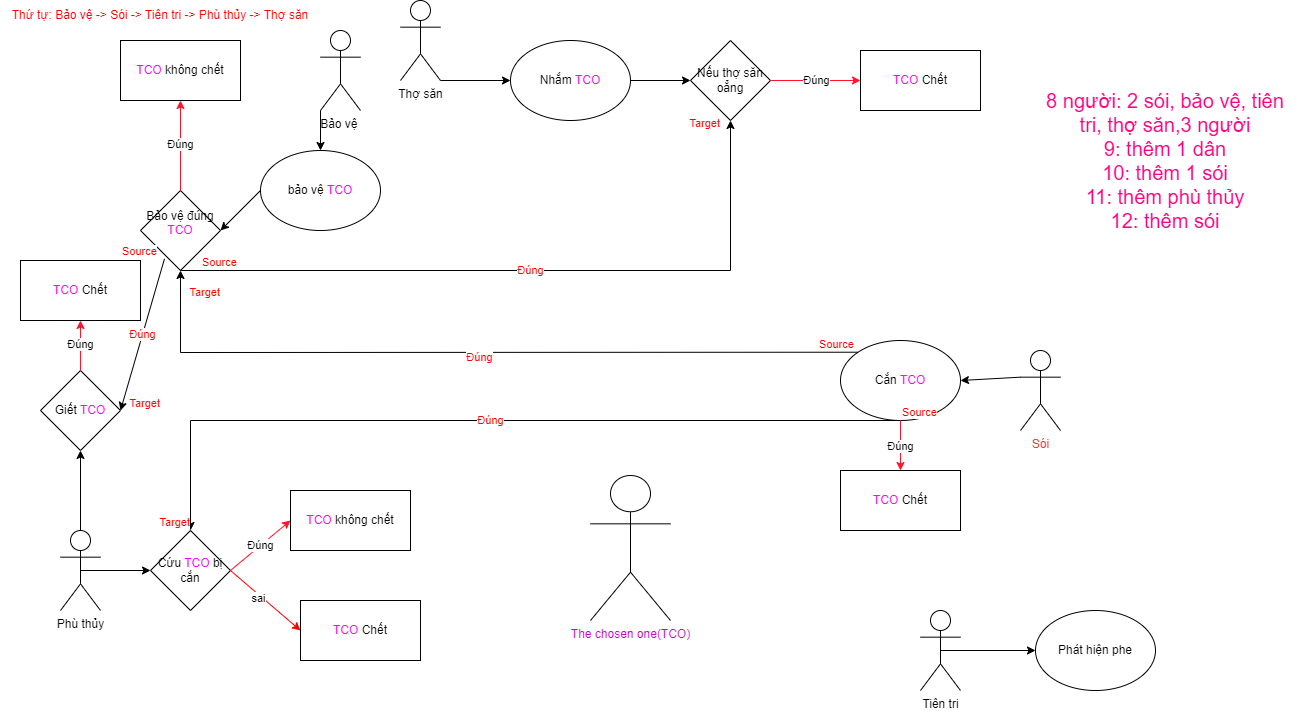

The diagram above was exported from draw.io. Its source (the exported page's mxGraphModel, read from the mxfile embedded in the PNG):
<mxGraphModel dx="1483" dy="827" grid="1" gridSize="10" guides="1" tooltips="1" connect="1" arrows="1" fold="1" page="1" pageScale="1" pageWidth="1654" pageHeight="1169" background="none" math="0" shadow="0">
  <root>
    <mxCell id="0" />
    <mxCell id="1" parent="0" />
    <mxCell id="D6FLPWp4N-c5z3kIZyT_-44" value="Bảo vệ&amp;nbsp;" style="shape=umlActor;verticalLabelPosition=bottom;verticalAlign=top;html=1;outlineConnect=0;" vertex="1" parent="1">
      <mxGeometry x="330" y="30" width="40" height="80" as="geometry" />
    </mxCell>
    <mxCell id="D6FLPWp4N-c5z3kIZyT_-45" value="Tiên tri&lt;br&gt;" style="shape=umlActor;verticalLabelPosition=bottom;verticalAlign=top;html=1;outlineConnect=0;direction=east;" vertex="1" parent="1">
      <mxGeometry x="930" y="610" width="40" height="80" as="geometry" />
    </mxCell>
    <mxCell id="D6FLPWp4N-c5z3kIZyT_-46" value="Thợ săn" style="shape=umlActor;verticalLabelPosition=bottom;verticalAlign=top;html=1;outlineConnect=0;" vertex="1" parent="1">
      <mxGeometry x="410" width="40" height="80" as="geometry" />
    </mxCell>
    <mxCell id="D6FLPWp4N-c5z3kIZyT_-48" value="&lt;font color=&quot;#ff3333&quot;&gt;Sói&lt;/font&gt;" style="shape=umlActor;verticalLabelPosition=bottom;verticalAlign=top;html=1;outlineConnect=0;" vertex="1" parent="1">
      <mxGeometry x="1030" y="350" width="40" height="80" as="geometry" />
    </mxCell>
    <mxCell id="D6FLPWp4N-c5z3kIZyT_-65" value="bảo vệ &lt;font color=&quot;#ff00ff&quot;&gt;TCO&lt;/font&gt;" style="ellipse;whiteSpace=wrap;html=1;" vertex="1" parent="1">
      <mxGeometry x="270" y="150" width="120" height="80" as="geometry" />
    </mxCell>
    <mxCell id="D6FLPWp4N-c5z3kIZyT_-66" value="" style="endArrow=classic;html=1;rounded=0;exitX=0;exitY=1;exitDx=0;exitDy=0;exitPerimeter=0;entryX=0.5;entryY=0;entryDx=0;entryDy=0;" edge="1" parent="1" source="D6FLPWp4N-c5z3kIZyT_-44" target="D6FLPWp4N-c5z3kIZyT_-65">
      <mxGeometry width="50" height="50" relative="1" as="geometry">
        <mxPoint x="580" y="380" as="sourcePoint" />
        <mxPoint x="630" y="330" as="targetPoint" />
      </mxGeometry>
    </mxCell>
    <mxCell id="D6FLPWp4N-c5z3kIZyT_-67" value="&lt;font color=&quot;#cc00cc&quot;&gt;The chosen one(TCO)&lt;br&gt;&lt;br&gt;&lt;/font&gt;" style="shape=umlActor;verticalLabelPosition=bottom;verticalAlign=top;html=1;outlineConnect=0;" vertex="1" parent="1">
      <mxGeometry x="600" y="475" width="80" height="145" as="geometry" />
    </mxCell>
    <mxCell id="D6FLPWp4N-c5z3kIZyT_-69" value="&lt;font color=&quot;#000000&quot;&gt;Nhắm &lt;/font&gt;&lt;font color=&quot;#ff00ff&quot;&gt;TCO&lt;/font&gt;" style="ellipse;whiteSpace=wrap;html=1;fontColor=#CC00CC;" vertex="1" parent="1">
      <mxGeometry x="520" y="40" width="120" height="80" as="geometry" />
    </mxCell>
    <mxCell id="D6FLPWp4N-c5z3kIZyT_-71" value="" style="endArrow=classic;html=1;rounded=0;exitX=1;exitY=1;exitDx=0;exitDy=0;exitPerimeter=0;" edge="1" parent="1" source="D6FLPWp4N-c5z3kIZyT_-46" target="D6FLPWp4N-c5z3kIZyT_-69">
      <mxGeometry width="50" height="50" relative="1" as="geometry">
        <mxPoint x="230" y="140" as="sourcePoint" />
        <mxPoint x="290" y="220" as="targetPoint" />
      </mxGeometry>
    </mxCell>
    <mxCell id="D6FLPWp4N-c5z3kIZyT_-73" value="Nếu thợ săn oẳng" style="rhombus;whiteSpace=wrap;html=1;fontColor=#000000;" vertex="1" parent="1">
      <mxGeometry x="700" y="40" width="80" height="80" as="geometry" />
    </mxCell>
    <mxCell id="D6FLPWp4N-c5z3kIZyT_-75" value="" style="endArrow=classic;html=1;rounded=0;entryX=0;entryY=0.5;entryDx=0;entryDy=0;exitX=1;exitY=0.5;exitDx=0;exitDy=0;" edge="1" parent="1" source="D6FLPWp4N-c5z3kIZyT_-69" target="D6FLPWp4N-c5z3kIZyT_-73">
      <mxGeometry width="50" height="50" relative="1" as="geometry">
        <mxPoint x="640" y="100" as="sourcePoint" />
        <mxPoint x="531.3318551553527" y="128.38116354923534" as="targetPoint" />
      </mxGeometry>
    </mxCell>
    <mxCell id="D6FLPWp4N-c5z3kIZyT_-76" value="&lt;font color=&quot;#ff00ff&quot;&gt;TCO&lt;/font&gt; Chết" style="rounded=0;whiteSpace=wrap;html=1;fontColor=#000000;" vertex="1" parent="1">
      <mxGeometry x="870" y="50" width="120" height="60" as="geometry" />
    </mxCell>
    <mxCell id="D6FLPWp4N-c5z3kIZyT_-77" value="Đúng" style="endArrow=classic;html=1;rounded=0;strokeColor=#FF142C;fontColor=#000000;entryX=0;entryY=0.5;entryDx=0;entryDy=0;exitX=1;exitY=0.5;exitDx=0;exitDy=0;" edge="1" parent="1" source="D6FLPWp4N-c5z3kIZyT_-73" target="D6FLPWp4N-c5z3kIZyT_-76">
      <mxGeometry width="50" height="50" relative="1" as="geometry">
        <mxPoint x="580" y="380" as="sourcePoint" />
        <mxPoint x="630" y="330" as="targetPoint" />
      </mxGeometry>
    </mxCell>
    <mxCell id="D6FLPWp4N-c5z3kIZyT_-78" value="Phù thủy" style="shape=umlActor;verticalLabelPosition=bottom;verticalAlign=top;html=1;outlineConnect=0;" vertex="1" parent="1">
      <mxGeometry x="70" y="530" width="40" height="80" as="geometry" />
    </mxCell>
    <mxCell id="D6FLPWp4N-c5z3kIZyT_-79" value="Bảo vệ đúng &lt;font color=&quot;#ff00ff&quot;&gt;TCO&lt;br&gt;&lt;br&gt;&lt;/font&gt;" style="rhombus;whiteSpace=wrap;html=1;fontColor=#000000;" vertex="1" parent="1">
      <mxGeometry x="150" y="190" width="80" height="80" as="geometry" />
    </mxCell>
    <mxCell id="D6FLPWp4N-c5z3kIZyT_-80" value="" style="endArrow=classic;html=1;rounded=0;exitX=0;exitY=0.5;exitDx=0;exitDy=0;entryX=1;entryY=0.5;entryDx=0;entryDy=0;" edge="1" parent="1" source="D6FLPWp4N-c5z3kIZyT_-65" target="D6FLPWp4N-c5z3kIZyT_-79">
      <mxGeometry width="50" height="50" relative="1" as="geometry">
        <mxPoint x="450" y="140" as="sourcePoint" />
        <mxPoint x="531.3318551553527" y="128.38116354923534" as="targetPoint" />
      </mxGeometry>
    </mxCell>
    <mxCell id="D6FLPWp4N-c5z3kIZyT_-81" value="&lt;font color=&quot;#ff00ff&quot;&gt;TCO&lt;/font&gt;&amp;nbsp;không chết" style="rounded=0;whiteSpace=wrap;html=1;fontColor=#000000;" vertex="1" parent="1">
      <mxGeometry x="130" y="40" width="120" height="60" as="geometry" />
    </mxCell>
    <mxCell id="D6FLPWp4N-c5z3kIZyT_-82" value="Đúng" style="endArrow=classic;html=1;rounded=0;strokeColor=#FF142C;fontColor=#000000;entryX=0.5;entryY=1;entryDx=0;entryDy=0;exitX=0.5;exitY=0;exitDx=0;exitDy=0;" edge="1" parent="1" source="D6FLPWp4N-c5z3kIZyT_-79" target="D6FLPWp4N-c5z3kIZyT_-81">
      <mxGeometry width="50" height="50" relative="1" as="geometry">
        <mxPoint x="790" y="90" as="sourcePoint" />
        <mxPoint x="860" y="70" as="targetPoint" />
      </mxGeometry>
    </mxCell>
    <mxCell id="D6FLPWp4N-c5z3kIZyT_-83" value="&lt;font color=&quot;#000000&quot;&gt;Phát hiện phe&lt;/font&gt;" style="ellipse;whiteSpace=wrap;html=1;fontColor=#FF00FF;" vertex="1" parent="1">
      <mxGeometry x="1045" y="610" width="120" height="80" as="geometry" />
    </mxCell>
    <mxCell id="D6FLPWp4N-c5z3kIZyT_-84" value="" style="endArrow=classic;html=1;rounded=0;strokeColor=#000000;fontColor=#000000;entryX=0;entryY=0.5;entryDx=0;entryDy=0;exitX=0.5;exitY=0.5;exitDx=0;exitDy=0;exitPerimeter=0;" edge="1" parent="1" source="D6FLPWp4N-c5z3kIZyT_-45" target="D6FLPWp4N-c5z3kIZyT_-83">
      <mxGeometry width="50" height="50" relative="1" as="geometry">
        <mxPoint x="965" y="430" as="sourcePoint" />
        <mxPoint x="1015" y="380" as="targetPoint" />
      </mxGeometry>
    </mxCell>
    <mxCell id="D6FLPWp4N-c5z3kIZyT_-86" value="Cứu &lt;font color=&quot;#ff00ff&quot;&gt;TCO&lt;/font&gt; bị cắn" style="rhombus;whiteSpace=wrap;html=1;fontColor=#000000;" vertex="1" parent="1">
      <mxGeometry x="160" y="530" width="80" height="80" as="geometry" />
    </mxCell>
    <mxCell id="D6FLPWp4N-c5z3kIZyT_-87" value="Đúng" style="endArrow=classic;html=1;rounded=0;strokeColor=#FF142C;fontColor=#000000;exitX=1;exitY=0.5;exitDx=0;exitDy=0;" edge="1" parent="1" source="D6FLPWp4N-c5z3kIZyT_-86">
      <mxGeometry width="50" height="50" relative="1" as="geometry">
        <mxPoint x="790" y="90" as="sourcePoint" />
        <mxPoint x="300" y="520" as="targetPoint" />
      </mxGeometry>
    </mxCell>
    <mxCell id="D6FLPWp4N-c5z3kIZyT_-88" value="" style="endArrow=classic;html=1;rounded=0;strokeColor=#FF0000;fontColor=#000000;exitX=1;exitY=0.5;exitDx=0;exitDy=0;" edge="1" parent="1" source="D6FLPWp4N-c5z3kIZyT_-86">
      <mxGeometry width="50" height="50" relative="1" as="geometry">
        <mxPoint x="635" y="570" as="sourcePoint" />
        <mxPoint x="310" y="630" as="targetPoint" />
      </mxGeometry>
    </mxCell>
    <mxCell id="D6FLPWp4N-c5z3kIZyT_-89" value="sai&lt;br&gt;" style="edgeLabel;html=1;align=center;verticalAlign=middle;resizable=0;points=[];fontColor=#000000;" vertex="1" connectable="0" parent="D6FLPWp4N-c5z3kIZyT_-88">
      <mxGeometry x="-0.1538" y="-3" relative="1" as="geometry">
        <mxPoint as="offset" />
      </mxGeometry>
    </mxCell>
    <mxCell id="D6FLPWp4N-c5z3kIZyT_-90" value="&lt;font color=&quot;#ff00ff&quot;&gt;TCO&lt;/font&gt;&amp;nbsp;không chết" style="rounded=0;whiteSpace=wrap;html=1;fontColor=#000000;" vertex="1" parent="1">
      <mxGeometry x="300" y="490" width="120" height="60" as="geometry" />
    </mxCell>
    <mxCell id="D6FLPWp4N-c5z3kIZyT_-91" value="&lt;font color=&quot;#ff00ff&quot;&gt;TCO&lt;/font&gt; Chết" style="rounded=0;whiteSpace=wrap;html=1;fontColor=#000000;" vertex="1" parent="1">
      <mxGeometry x="310" y="600" width="120" height="60" as="geometry" />
    </mxCell>
    <mxCell id="D6FLPWp4N-c5z3kIZyT_-92" value="Giết &lt;font color=&quot;#ff00ff&quot;&gt;TCO&lt;/font&gt;" style="rhombus;whiteSpace=wrap;html=1;fontColor=#000000;" vertex="1" parent="1">
      <mxGeometry x="50" y="370" width="80" height="80" as="geometry" />
    </mxCell>
    <mxCell id="D6FLPWp4N-c5z3kIZyT_-93" value="" style="endArrow=classic;html=1;rounded=0;strokeColor=#000000;fontColor=#000000;exitX=0.5;exitY=0;exitDx=0;exitDy=0;exitPerimeter=0;entryX=0.5;entryY=1;entryDx=0;entryDy=0;" edge="1" parent="1" source="D6FLPWp4N-c5z3kIZyT_-78" target="D6FLPWp4N-c5z3kIZyT_-92">
      <mxGeometry width="50" height="50" relative="1" as="geometry">
        <mxPoint x="580" y="370" as="sourcePoint" />
        <mxPoint x="630" y="320" as="targetPoint" />
      </mxGeometry>
    </mxCell>
    <mxCell id="D6FLPWp4N-c5z3kIZyT_-95" value="&lt;font color=&quot;#ff00ff&quot;&gt;TCO&lt;/font&gt; Chết" style="rounded=0;whiteSpace=wrap;html=1;fontColor=#000000;" vertex="1" parent="1">
      <mxGeometry x="30" y="260" width="120" height="60" as="geometry" />
    </mxCell>
    <mxCell id="D6FLPWp4N-c5z3kIZyT_-97" value="Đúng" style="endArrow=classic;html=1;rounded=0;strokeColor=#FF142C;fontColor=#000000;exitX=0.5;exitY=0;exitDx=0;exitDy=0;entryX=0.5;entryY=1;entryDx=0;entryDy=0;" edge="1" parent="1" source="D6FLPWp4N-c5z3kIZyT_-92" target="D6FLPWp4N-c5z3kIZyT_-95">
      <mxGeometry width="50" height="50" relative="1" as="geometry">
        <mxPoint x="250" y="580" as="sourcePoint" />
        <mxPoint x="310" y="530" as="targetPoint" />
      </mxGeometry>
    </mxCell>
    <mxCell id="D6FLPWp4N-c5z3kIZyT_-101" value="" style="endArrow=classic;html=1;rounded=0;strokeColor=#000000;fontColor=#000000;exitX=0.5;exitY=0.5;exitDx=0;exitDy=0;exitPerimeter=0;entryX=0;entryY=0.5;entryDx=0;entryDy=0;" edge="1" parent="1" source="D6FLPWp4N-c5z3kIZyT_-78" target="D6FLPWp4N-c5z3kIZyT_-86">
      <mxGeometry width="50" height="50" relative="1" as="geometry">
        <mxPoint x="100" y="540" as="sourcePoint" />
        <mxPoint x="100" y="460" as="targetPoint" />
      </mxGeometry>
    </mxCell>
    <mxCell id="D6FLPWp4N-c5z3kIZyT_-106" value="&lt;font color=&quot;#ff0000&quot;&gt;Thứ tự: Bảo vệ -&amp;gt; Sói -&amp;gt; Tiên tri -&amp;gt; Phù thủy -&amp;gt; Thợ săn&lt;/font&gt;" style="text;html=1;strokeColor=none;fillColor=none;align=center;verticalAlign=middle;whiteSpace=wrap;rounded=0;fontColor=#FF00FF;" vertex="1" parent="1">
      <mxGeometry x="10" width="320" height="30" as="geometry" />
    </mxCell>
    <mxCell id="D6FLPWp4N-c5z3kIZyT_-107" value="Cắn &lt;font color=&quot;#ff00ff&quot;&gt;TCO&lt;/font&gt;" style="ellipse;whiteSpace=wrap;html=1;" vertex="1" parent="1">
      <mxGeometry x="850" y="340" width="120" height="80" as="geometry" />
    </mxCell>
    <mxCell id="D6FLPWp4N-c5z3kIZyT_-108" value="" style="endArrow=classic;html=1;rounded=0;exitX=0;exitY=0.3333333333333333;exitDx=0;exitDy=0;entryX=1;entryY=0.5;entryDx=0;entryDy=0;exitPerimeter=0;" edge="1" parent="1" source="D6FLPWp4N-c5z3kIZyT_-48" target="D6FLPWp4N-c5z3kIZyT_-107">
      <mxGeometry width="50" height="50" relative="1" as="geometry">
        <mxPoint x="280" y="200" as="sourcePoint" />
        <mxPoint x="240" y="240" as="targetPoint" />
      </mxGeometry>
    </mxCell>
    <mxCell id="D6FLPWp4N-c5z3kIZyT_-118" value="Đúng" style="endArrow=classic;html=1;rounded=0;strokeColor=#000000;fontColor=#FF0000;entryX=0.5;entryY=1;entryDx=0;entryDy=0;" edge="1" parent="1" target="D6FLPWp4N-c5z3kIZyT_-73">
      <mxGeometry relative="1" as="geometry">
        <mxPoint x="190" y="270" as="sourcePoint" />
        <mxPoint x="858.181818181818" y="320.00181818181824" as="targetPoint" />
        <Array as="points">
          <mxPoint x="740" y="270" />
        </Array>
      </mxGeometry>
    </mxCell>
    <mxCell id="D6FLPWp4N-c5z3kIZyT_-119" value="Source" style="edgeLabel;resizable=0;html=1;align=left;verticalAlign=bottom;fontColor=#FF0000;" connectable="0" vertex="1" parent="D6FLPWp4N-c5z3kIZyT_-118">
      <mxGeometry x="-1" relative="1" as="geometry">
        <mxPoint x="20" as="offset" />
      </mxGeometry>
    </mxCell>
    <mxCell id="D6FLPWp4N-c5z3kIZyT_-120" value="Target" style="edgeLabel;resizable=0;html=1;align=right;verticalAlign=bottom;fontColor=#FF0000;" connectable="0" vertex="1" parent="D6FLPWp4N-c5z3kIZyT_-118">
      <mxGeometry x="1" relative="1" as="geometry">
        <mxPoint x="-10" y="11" as="offset" />
      </mxGeometry>
    </mxCell>
    <mxCell id="D6FLPWp4N-c5z3kIZyT_-121" value="Đúng" style="endArrow=classic;html=1;rounded=0;strokeColor=#000000;fontColor=#FF0000;exitX=0.5;exitY=1;exitDx=0;exitDy=0;entryX=0.5;entryY=0;entryDx=0;entryDy=0;" edge="1" parent="1" source="D6FLPWp4N-c5z3kIZyT_-107" target="D6FLPWp4N-c5z3kIZyT_-86">
      <mxGeometry relative="1" as="geometry">
        <mxPoint x="220" y="550" as="sourcePoint" />
        <mxPoint x="738.181818181818" y="118.18181818181824" as="targetPoint" />
        <Array as="points">
          <mxPoint x="200" y="420" />
        </Array>
      </mxGeometry>
    </mxCell>
    <mxCell id="D6FLPWp4N-c5z3kIZyT_-122" value="Source" style="edgeLabel;resizable=0;html=1;align=left;verticalAlign=bottom;fontColor=#FF0000;" connectable="0" vertex="1" parent="D6FLPWp4N-c5z3kIZyT_-121">
      <mxGeometry x="-1" relative="1" as="geometry" />
    </mxCell>
    <mxCell id="D6FLPWp4N-c5z3kIZyT_-123" value="Target" style="edgeLabel;resizable=0;html=1;align=right;verticalAlign=bottom;fontColor=#FF0000;" connectable="0" vertex="1" parent="D6FLPWp4N-c5z3kIZyT_-121">
      <mxGeometry x="1" relative="1" as="geometry" />
    </mxCell>
    <mxCell id="D6FLPWp4N-c5z3kIZyT_-124" value="Đúng" style="endArrow=classic;html=1;rounded=0;strokeColor=#000000;fontColor=#FF0000;entryX=0.5;entryY=1;entryDx=0;entryDy=0;exitX=0;exitY=0;exitDx=0;exitDy=0;" edge="1" parent="1" source="D6FLPWp4N-c5z3kIZyT_-107" target="D6FLPWp4N-c5z3kIZyT_-79">
      <mxGeometry x="-0.0025" y="5" relative="1" as="geometry">
        <mxPoint x="190" y="270" as="sourcePoint" />
        <mxPoint x="748.181818181818" y="128.18181818181824" as="targetPoint" />
        <Array as="points">
          <mxPoint x="190" y="352" />
        </Array>
        <mxPoint as="offset" />
      </mxGeometry>
    </mxCell>
    <mxCell id="D6FLPWp4N-c5z3kIZyT_-125" value="Source" style="edgeLabel;resizable=0;html=1;align=left;verticalAlign=bottom;fontColor=#FF0000;" connectable="0" vertex="1" parent="D6FLPWp4N-c5z3kIZyT_-124">
      <mxGeometry x="-1" relative="1" as="geometry">
        <mxPoint x="-41" as="offset" />
      </mxGeometry>
    </mxCell>
    <mxCell id="D6FLPWp4N-c5z3kIZyT_-126" value="Target" style="edgeLabel;resizable=0;html=1;align=right;verticalAlign=bottom;fontColor=#FF0000;" connectable="0" vertex="1" parent="D6FLPWp4N-c5z3kIZyT_-124">
      <mxGeometry x="1" relative="1" as="geometry">
        <mxPoint x="40" y="30" as="offset" />
      </mxGeometry>
    </mxCell>
    <mxCell id="D6FLPWp4N-c5z3kIZyT_-127" value="Đúng" style="endArrow=classic;html=1;rounded=0;strokeColor=#000000;fontColor=#FF0000;exitX=0.3;exitY=0.853;exitDx=0;exitDy=0;entryX=1;entryY=0.5;entryDx=0;entryDy=0;exitPerimeter=0;" edge="1" parent="1" source="D6FLPWp4N-c5z3kIZyT_-79" target="D6FLPWp4N-c5z3kIZyT_-92">
      <mxGeometry relative="1" as="geometry">
        <mxPoint x="240" y="570" as="sourcePoint" />
        <mxPoint x="758.181818181818" y="138.18181818181824" as="targetPoint" />
      </mxGeometry>
    </mxCell>
    <mxCell id="D6FLPWp4N-c5z3kIZyT_-128" value="Source" style="edgeLabel;resizable=0;html=1;align=left;verticalAlign=bottom;fontColor=#FF0000;" connectable="0" vertex="1" parent="D6FLPWp4N-c5z3kIZyT_-127">
      <mxGeometry x="-1" relative="1" as="geometry">
        <mxPoint x="-44" as="offset" />
      </mxGeometry>
    </mxCell>
    <mxCell id="D6FLPWp4N-c5z3kIZyT_-129" value="Target" style="edgeLabel;resizable=0;html=1;align=right;verticalAlign=bottom;fontColor=#FF0000;" connectable="0" vertex="1" parent="D6FLPWp4N-c5z3kIZyT_-127">
      <mxGeometry x="1" relative="1" as="geometry">
        <mxPoint x="40" as="offset" />
      </mxGeometry>
    </mxCell>
    <mxCell id="D6FLPWp4N-c5z3kIZyT_-131" value="&lt;font color=&quot;#ff00ff&quot;&gt;TCO&lt;/font&gt; Chết" style="rounded=0;whiteSpace=wrap;html=1;fontColor=#000000;" vertex="1" parent="1">
      <mxGeometry x="850" y="470" width="120" height="60" as="geometry" />
    </mxCell>
    <mxCell id="D6FLPWp4N-c5z3kIZyT_-132" value="Đúng" style="endArrow=classic;html=1;rounded=0;strokeColor=#FF142C;fontColor=#000000;entryX=0.5;entryY=0;entryDx=0;entryDy=0;" edge="1" parent="1" target="D6FLPWp4N-c5z3kIZyT_-131">
      <mxGeometry width="50" height="50" relative="1" as="geometry">
        <mxPoint x="910" y="420" as="sourcePoint" />
        <mxPoint x="880" y="90" as="targetPoint" />
      </mxGeometry>
    </mxCell>
    <mxCell id="D6FLPWp4N-c5z3kIZyT_-135" value="&lt;font style=&quot;font-size: 20px;&quot;&gt;&lt;font color=&quot;#ff0080&quot;&gt;8 người: 2 sói, bảo vệ, tiên tri, thợ săn,3 người&lt;br&gt;9: thêm 1 dân&lt;br&gt;10: thêm 1 sói&lt;br&gt;11: thêm phù thủy&lt;br&gt;12: thêm sói&lt;/font&gt;&lt;br&gt;&lt;/font&gt;" style="text;html=1;strokeColor=none;fillColor=none;align=center;verticalAlign=middle;whiteSpace=wrap;rounded=0;fontSize=13;fontColor=#FF00FF;" vertex="1" parent="1">
      <mxGeometry x="1050" y="10" width="250" height="300" as="geometry" />
    </mxCell>
  </root>
</mxGraphModel>